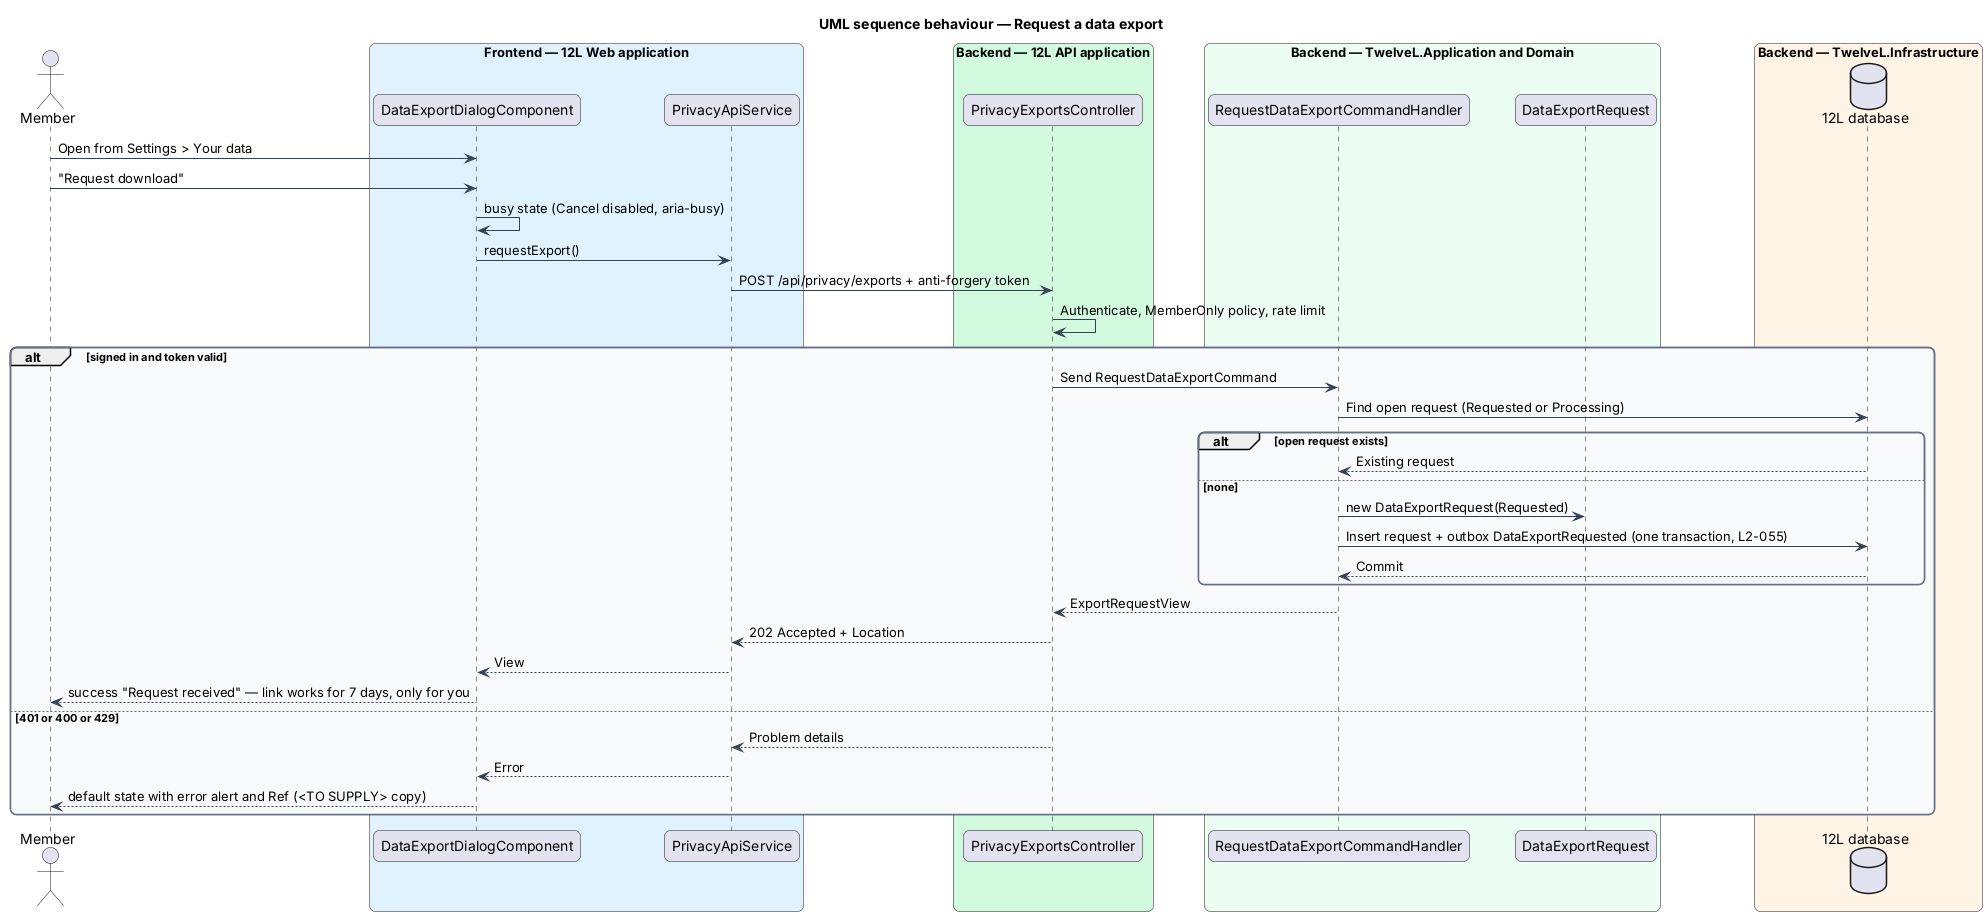

The diagram above was rendered by PlantUML. Its source (embedded in the PNG):
@startuml
title UML sequence behaviour — Request a data export
skinparam backgroundColor #FFFFFF
skinparam shadowing false
skinparam roundcorner 12
skinparam defaultFontName Arial
skinparam ArrowColor #344054
skinparam rectangle {
  BorderColor #344054
  FontColor #101828
}
skinparam package {
  BorderColor #667085
  FontColor #101828
  BackgroundColor #F9FAFB
}
actor "Member" as actor
box "Frontend — 12L Web application" #E0F2FE
  participant "DataExportDialogComponent" as dialog
  participant "PrivacyApiService" as client
end box
box "Backend — 12L API application" #D1FADF
  participant "PrivacyExportsController" as controller
end box
box "Backend — TwelveL.Application and Domain" #ECFDF3
  participant "RequestDataExportCommandHandler" as handler
  participant "DataExportRequest" as entity
end box
box "Backend — TwelveL.Infrastructure" #FFF4E5
  database "12L database" as db
end box
actor -> dialog : Open from Settings > Your data
actor -> dialog : "Request download"
dialog -> dialog : busy state (Cancel disabled, aria-busy)
dialog -> client : requestExport()
client -> controller : POST /api/privacy/exports + anti-forgery token
controller -> controller : Authenticate, MemberOnly policy, rate limit
alt signed in and token valid
  controller -> handler : Send RequestDataExportCommand
  handler -> db : Find open request (Requested or Processing)
  alt open request exists
    db --> handler : Existing request
  else none
    handler -> entity : new DataExportRequest(Requested)
    handler -> db : Insert request + outbox DataExportRequested (one transaction, L2-055)
    db --> handler : Commit
  end
  handler --> controller : ExportRequestView
  controller --> client : 202 Accepted + Location
  client --> dialog : View
  dialog --> actor : success "Request received" — link works for 7 days, only for you
else 401 or 400 or 429
  controller --> client : Problem details
  client --> dialog : Error
  dialog --> actor : default state with error alert and Ref (<TO SUPPLY> copy)
end
@enduml